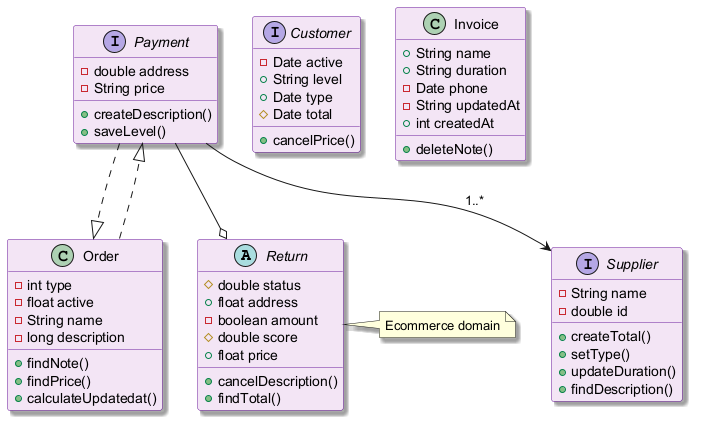

The diagram above was rendered by PlantUML. Its source (embedded in the PNG):
@startuml
skinparam backgroundColor #FFFFFF
skinparam classBackgroundColor #F3E5F5
skinparam classBorderColor #6A1B9A
skinparam shadowing true
abstract class Return {
  #double status
  +float address
  -boolean amount
  #double score
  +float price
  +cancelDescription()
  +findTotal()
}
interface Customer {
  -Date active
  +String level
  +Date type
  #Date total
  +cancelPrice()
}
class Invoice {
  +String name
  +String duration
  -Date phone
  -String updatedAt
  +int createdAt
  +deleteNote()
}
class Order {
  -int type
  -float active
  -String name
  -long description
  +findNote()
  +findPrice()
  +calculateUpdatedat()
}
interface Payment {
  -double address
  -String price
  +createDescription()
  +saveLevel()
}
interface Supplier {
  -String name
  -double id
  +createTotal()
  +setType()
  +updateDuration()
  +findDescription()
}
Payment --> Supplier : "1..*"
Order ..|> Payment
Payment --o Return
Payment ..|> Order
note right of Return : Ecommerce domain
@enduml